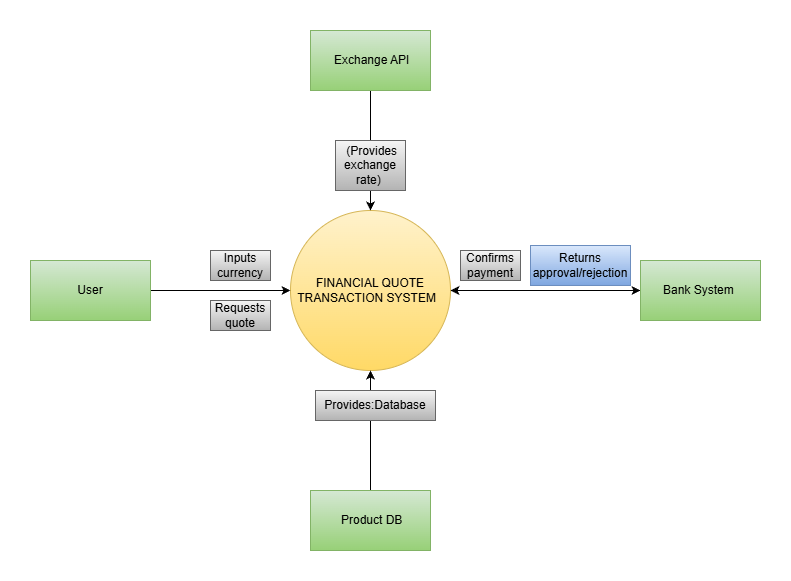

The diagram above was exported from draw.io. Its source (the exported page's mxGraphModel, read from the mxfile embedded in the PNG):
<mxGraphModel dx="1042" dy="658" grid="1" gridSize="10" guides="1" tooltips="1" connect="1" arrows="1" fold="1" page="1" pageScale="1" pageWidth="850" pageHeight="1100" math="0" shadow="0">
  <root>
    <mxCell id="0" />
    <mxCell id="1" parent="0" />
    <mxCell id="9uk-mvEsL9DAzXWnLZqx-8" style="edgeStyle=orthogonalEdgeStyle;rounded=0;orthogonalLoop=1;jettySize=auto;html=1;" edge="1" parent="1" source="9uk-mvEsL9DAzXWnLZqx-1" target="9uk-mvEsL9DAzXWnLZqx-4">
      <mxGeometry relative="1" as="geometry" />
    </mxCell>
    <mxCell id="9uk-mvEsL9DAzXWnLZqx-1" value="FINANCIAL QUOTE&lt;div&gt;&amp;nbsp;TRANSACTION SYSTEM&amp;nbsp; &amp;nbsp;&lt;/div&gt;" style="ellipse;whiteSpace=wrap;html=1;aspect=fixed;fillColor=#fff2cc;gradientColor=#ffd966;strokeColor=#d6b656;" vertex="1" parent="1">
      <mxGeometry x="340" y="280" width="160" height="160" as="geometry" />
    </mxCell>
    <mxCell id="9uk-mvEsL9DAzXWnLZqx-6" style="edgeStyle=orthogonalEdgeStyle;rounded=0;orthogonalLoop=1;jettySize=auto;html=1;" edge="1" parent="1" source="9uk-mvEsL9DAzXWnLZqx-2" target="9uk-mvEsL9DAzXWnLZqx-1">
      <mxGeometry relative="1" as="geometry" />
    </mxCell>
    <mxCell id="9uk-mvEsL9DAzXWnLZqx-2" value="&amp;nbsp; &amp;nbsp;Exchange API&amp;nbsp;&amp;nbsp;" style="rounded=0;whiteSpace=wrap;html=1;fillColor=#d5e8d4;gradientColor=#97d077;strokeColor=#82b366;" vertex="1" parent="1">
      <mxGeometry x="360" y="100" width="120" height="60" as="geometry" />
    </mxCell>
    <mxCell id="9uk-mvEsL9DAzXWnLZqx-11" style="edgeStyle=orthogonalEdgeStyle;rounded=0;orthogonalLoop=1;jettySize=auto;html=1;" edge="1" parent="1" source="9uk-mvEsL9DAzXWnLZqx-3" target="9uk-mvEsL9DAzXWnLZqx-1">
      <mxGeometry relative="1" as="geometry" />
    </mxCell>
    <mxCell id="9uk-mvEsL9DAzXWnLZqx-3" value="User" style="rounded=0;whiteSpace=wrap;html=1;fillColor=#d5e8d4;gradientColor=#97d077;strokeColor=#82b366;" vertex="1" parent="1">
      <mxGeometry x="80" y="330" width="120" height="60" as="geometry" />
    </mxCell>
    <mxCell id="9uk-mvEsL9DAzXWnLZqx-7" style="edgeStyle=orthogonalEdgeStyle;rounded=0;orthogonalLoop=1;jettySize=auto;html=1;" edge="1" parent="1" source="9uk-mvEsL9DAzXWnLZqx-4" target="9uk-mvEsL9DAzXWnLZqx-1">
      <mxGeometry relative="1" as="geometry" />
    </mxCell>
    <mxCell id="9uk-mvEsL9DAzXWnLZqx-4" value="Bank System&amp;nbsp;" style="rounded=0;whiteSpace=wrap;html=1;fillColor=#d5e8d4;gradientColor=#97d077;strokeColor=#82b366;" vertex="1" parent="1">
      <mxGeometry x="690" y="330" width="120" height="60" as="geometry" />
    </mxCell>
    <mxCell id="9uk-mvEsL9DAzXWnLZqx-20" style="edgeStyle=orthogonalEdgeStyle;rounded=0;orthogonalLoop=1;jettySize=auto;html=1;" edge="1" parent="1" source="9uk-mvEsL9DAzXWnLZqx-5" target="9uk-mvEsL9DAzXWnLZqx-1">
      <mxGeometry relative="1" as="geometry" />
    </mxCell>
    <mxCell id="9uk-mvEsL9DAzXWnLZqx-5" value="&amp;nbsp; Product DB&amp;nbsp;" style="rounded=0;whiteSpace=wrap;html=1;fillColor=#d5e8d4;gradientColor=#97d077;strokeColor=#82b366;" vertex="1" parent="1">
      <mxGeometry x="360" y="560" width="120" height="60" as="geometry" />
    </mxCell>
    <mxCell id="9uk-mvEsL9DAzXWnLZqx-12" value="&amp;nbsp;(Provides exchange rate)&amp;nbsp;" style="text;html=1;whiteSpace=wrap;strokeColor=#666666;fillColor=#f5f5f5;align=center;verticalAlign=middle;rounded=0;gradientColor=#b3b3b3;" vertex="1" parent="1">
      <mxGeometry x="385" y="210" width="70" height="50" as="geometry" />
    </mxCell>
    <mxCell id="9uk-mvEsL9DAzXWnLZqx-14" value="Inputs currency" style="text;html=1;whiteSpace=wrap;strokeColor=#666666;fillColor=#f5f5f5;align=center;verticalAlign=middle;rounded=0;gradientColor=#b3b3b3;" vertex="1" parent="1">
      <mxGeometry x="260" y="320" width="60" height="30" as="geometry" />
    </mxCell>
    <mxCell id="9uk-mvEsL9DAzXWnLZqx-15" value="Requests quote" style="text;html=1;whiteSpace=wrap;strokeColor=#666666;fillColor=#f5f5f5;align=center;verticalAlign=middle;rounded=0;gradientColor=#b3b3b3;" vertex="1" parent="1">
      <mxGeometry x="260" y="370" width="60" height="30" as="geometry" />
    </mxCell>
    <mxCell id="9uk-mvEsL9DAzXWnLZqx-16" value="Confirms payment" style="text;html=1;whiteSpace=wrap;strokeColor=#666666;fillColor=#f5f5f5;align=center;verticalAlign=middle;rounded=0;gradientColor=#b3b3b3;" vertex="1" parent="1">
      <mxGeometry x="510" y="320" width="60" height="30" as="geometry" />
    </mxCell>
    <mxCell id="9uk-mvEsL9DAzXWnLZqx-18" value="Returns approval/rejection" style="text;html=1;whiteSpace=wrap;strokeColor=#6c8ebf;fillColor=#dae8fc;align=center;verticalAlign=middle;rounded=0;gradientColor=#7ea6e0;" vertex="1" parent="1">
      <mxGeometry x="580" y="315" width="100" height="40" as="geometry" />
    </mxCell>
    <mxCell id="9uk-mvEsL9DAzXWnLZqx-21" value="Provides:Database" style="text;html=1;whiteSpace=wrap;strokeColor=#666666;fillColor=#f5f5f5;align=center;verticalAlign=middle;rounded=0;gradientColor=#b3b3b3;" vertex="1" parent="1">
      <mxGeometry x="365" y="460" width="120" height="30" as="geometry" />
    </mxCell>
  </root>
</mxGraphModel>